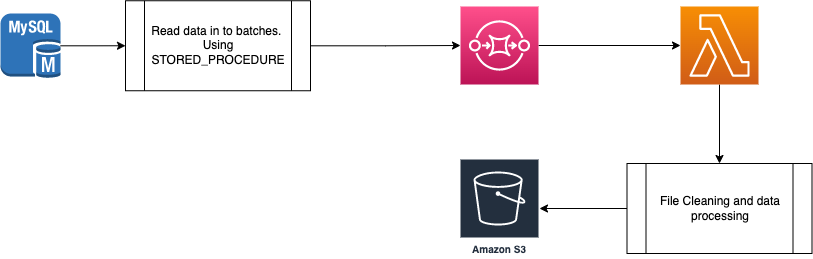

The diagram above was exported from draw.io. Its source (the exported page's mxGraphModel, read from the mxfile embedded in the PNG):
<mxGraphModel dx="946" dy="606" grid="1" gridSize="10" guides="1" tooltips="1" connect="1" arrows="1" fold="1" page="1" pageScale="1" pageWidth="850" pageHeight="1100" math="0" shadow="0">
  <root>
    <mxCell id="0" />
    <mxCell id="1" parent="0" />
    <mxCell id="2Z3seIZRd94JRQ8YTLBn-5" style="edgeStyle=orthogonalEdgeStyle;rounded=0;orthogonalLoop=1;jettySize=auto;html=1;entryX=0;entryY=0.5;entryDx=0;entryDy=0;" parent="1" source="2Z3seIZRd94JRQ8YTLBn-1" target="2Z3seIZRd94JRQ8YTLBn-3" edge="1">
      <mxGeometry relative="1" as="geometry" />
    </mxCell>
    <mxCell id="2Z3seIZRd94JRQ8YTLBn-1" value="" style="outlineConnect=0;dashed=0;verticalLabelPosition=bottom;verticalAlign=top;align=center;html=1;shape=mxgraph.aws3.mysql_db_instance;fillColor=#2E73B8;gradientColor=none;" parent="1" vertex="1">
      <mxGeometry x="240" y="310" width="60" height="64.5" as="geometry" />
    </mxCell>
    <mxCell id="2Z3seIZRd94JRQ8YTLBn-7" style="edgeStyle=orthogonalEdgeStyle;rounded=0;orthogonalLoop=1;jettySize=auto;html=1;entryX=0;entryY=0.5;entryDx=0;entryDy=0;entryPerimeter=0;" parent="1" source="2Z3seIZRd94JRQ8YTLBn-3" target="2Z3seIZRd94JRQ8YTLBn-4" edge="1">
      <mxGeometry relative="1" as="geometry" />
    </mxCell>
    <mxCell id="2Z3seIZRd94JRQ8YTLBn-3" value="Read data in to batches.&amp;nbsp;&lt;br&gt;Using STORED_PROCEDURE" style="shape=process;whiteSpace=wrap;html=1;backgroundOutline=1;" parent="1" vertex="1">
      <mxGeometry x="365" y="297.25" width="185" height="90" as="geometry" />
    </mxCell>
    <mxCell id="2Z3seIZRd94JRQ8YTLBn-9" style="edgeStyle=orthogonalEdgeStyle;rounded=0;orthogonalLoop=1;jettySize=auto;html=1;entryX=0;entryY=0.5;entryDx=0;entryDy=0;entryPerimeter=0;" parent="1" source="2Z3seIZRd94JRQ8YTLBn-4" target="2Z3seIZRd94JRQ8YTLBn-8" edge="1">
      <mxGeometry relative="1" as="geometry" />
    </mxCell>
    <mxCell id="2Z3seIZRd94JRQ8YTLBn-4" value="" style="sketch=0;points=[[0,0,0],[0.25,0,0],[0.5,0,0],[0.75,0,0],[1,0,0],[0,1,0],[0.25,1,0],[0.5,1,0],[0.75,1,0],[1,1,0],[0,0.25,0],[0,0.5,0],[0,0.75,0],[1,0.25,0],[1,0.5,0],[1,0.75,0]];outlineConnect=0;fontColor=#232F3E;gradientColor=#FF4F8B;gradientDirection=north;fillColor=#BC1356;strokeColor=#ffffff;dashed=0;verticalLabelPosition=bottom;verticalAlign=top;align=center;html=1;fontSize=12;fontStyle=0;aspect=fixed;shape=mxgraph.aws4.resourceIcon;resIcon=mxgraph.aws4.sqs;" parent="1" vertex="1">
      <mxGeometry x="700" y="303" width="78" height="78" as="geometry" />
    </mxCell>
    <mxCell id="2Z3seIZRd94JRQ8YTLBn-11" style="edgeStyle=orthogonalEdgeStyle;rounded=0;orthogonalLoop=1;jettySize=auto;html=1;entryX=0.5;entryY=0;entryDx=0;entryDy=0;" parent="1" source="2Z3seIZRd94JRQ8YTLBn-8" target="2Z3seIZRd94JRQ8YTLBn-10" edge="1">
      <mxGeometry relative="1" as="geometry" />
    </mxCell>
    <mxCell id="2Z3seIZRd94JRQ8YTLBn-8" value="" style="sketch=0;points=[[0,0,0],[0.25,0,0],[0.5,0,0],[0.75,0,0],[1,0,0],[0,1,0],[0.25,1,0],[0.5,1,0],[0.75,1,0],[1,1,0],[0,0.25,0],[0,0.5,0],[0,0.75,0],[1,0.25,0],[1,0.5,0],[1,0.75,0]];outlineConnect=0;fontColor=#232F3E;gradientColor=#F78E04;gradientDirection=north;fillColor=#D05C17;strokeColor=#ffffff;dashed=0;verticalLabelPosition=bottom;verticalAlign=top;align=center;html=1;fontSize=12;fontStyle=0;aspect=fixed;shape=mxgraph.aws4.resourceIcon;resIcon=mxgraph.aws4.lambda;" parent="1" vertex="1">
      <mxGeometry x="920" y="303" width="78" height="78" as="geometry" />
    </mxCell>
    <mxCell id="2Z3seIZRd94JRQ8YTLBn-13" style="edgeStyle=orthogonalEdgeStyle;rounded=0;orthogonalLoop=1;jettySize=auto;html=1;" parent="1" source="2Z3seIZRd94JRQ8YTLBn-10" target="2Z3seIZRd94JRQ8YTLBn-12" edge="1">
      <mxGeometry relative="1" as="geometry" />
    </mxCell>
    <mxCell id="2Z3seIZRd94JRQ8YTLBn-10" value="File Cleaning and data processing" style="shape=process;whiteSpace=wrap;html=1;backgroundOutline=1;" parent="1" vertex="1">
      <mxGeometry x="866.5" y="460" width="185" height="90" as="geometry" />
    </mxCell>
    <mxCell id="2Z3seIZRd94JRQ8YTLBn-12" value="Amazon S3" style="sketch=0;outlineConnect=0;fontColor=#232F3E;gradientColor=none;strokeColor=#ffffff;fillColor=#232F3E;dashed=0;verticalLabelPosition=middle;verticalAlign=bottom;align=center;html=1;whiteSpace=wrap;fontSize=10;fontStyle=1;spacing=3;shape=mxgraph.aws4.productIcon;prIcon=mxgraph.aws4.s3;" parent="1" vertex="1">
      <mxGeometry x="699" y="455" width="80" height="100" as="geometry" />
    </mxCell>
  </root>
</mxGraphModel>